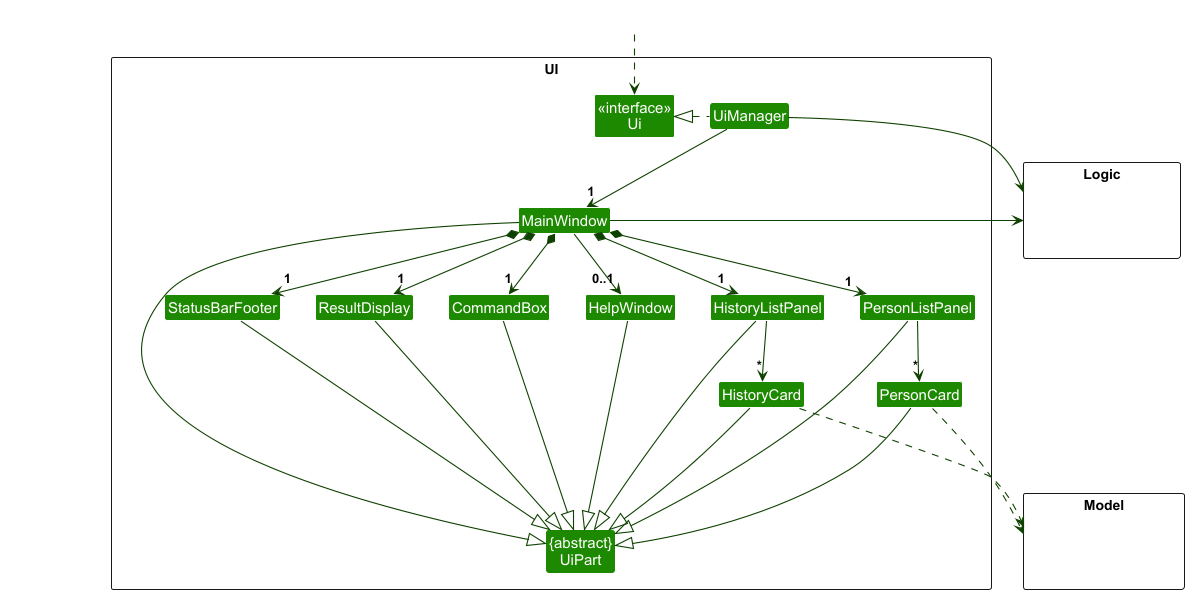

The diagram above was rendered by PlantUML. Its source (embedded in the PNG):
@startuml
!include style.puml
skinparam arrowThickness 1.1
skinparam arrowColor UI_COLOR_T4
skinparam classBackgroundColor UI_COLOR

package UI <<Rectangle>>{
Class "<<interface>>\nUi" as Ui
Class "{abstract}\nUiPart" as UiPart
Class UiManager
Class MainWindow
Class HelpWindow
Class ResultDisplay
Class PersonListPanel
Class PersonCard
Class HistoryListPanel
Class HistoryCard
Class StatusBarFooter
Class CommandBox
}

package Model <<Rectangle>> {
Class HiddenModel #FFFFFF
}

package Logic <<Rectangle>> {
Class HiddenLogic #FFFFFF
}

Class HiddenOutside #FFFFFF
HiddenOutside ..> Ui

UiManager .left.|> Ui
UiManager -down-> "1" MainWindow
MainWindow *-down->  "1" CommandBox
MainWindow *-down-> "1" ResultDisplay
MainWindow *-down-> "1" PersonListPanel
MainWindow *-down-> "1" HistoryListPanel
MainWindow *-down-> "1" StatusBarFooter
MainWindow --> "0..1" HelpWindow

PersonListPanel -down-> "*" PersonCard
HistoryListPanel -down-> "*" HistoryCard

MainWindow -left-|> UiPart

ResultDisplay --|> UiPart
CommandBox --|> UiPart
PersonListPanel ---|> UiPart
PersonCard ---|> UiPart
HistoryListPanel --|> UiPart
HistoryCard --|> UiPart
StatusBarFooter --|> UiPart
HelpWindow --|> UiPart

PersonCard ..> Model
HistoryCard ...> Model
UiManager -right-> Logic
MainWindow -left-> Logic

PersonListPanel -[hidden]left- HistoryListPanel
HistoryListPanel -[hidden]left- HelpWindow
HelpWindow -[hidden]left- CommandBox
CommandBox -[hidden]left- ResultDisplay
ResultDisplay -[hidden]left- StatusBarFooter
PersonCard -[hidden]left- HistoryCard

MainWindow -[hidden]-|> UiPart
@enduml